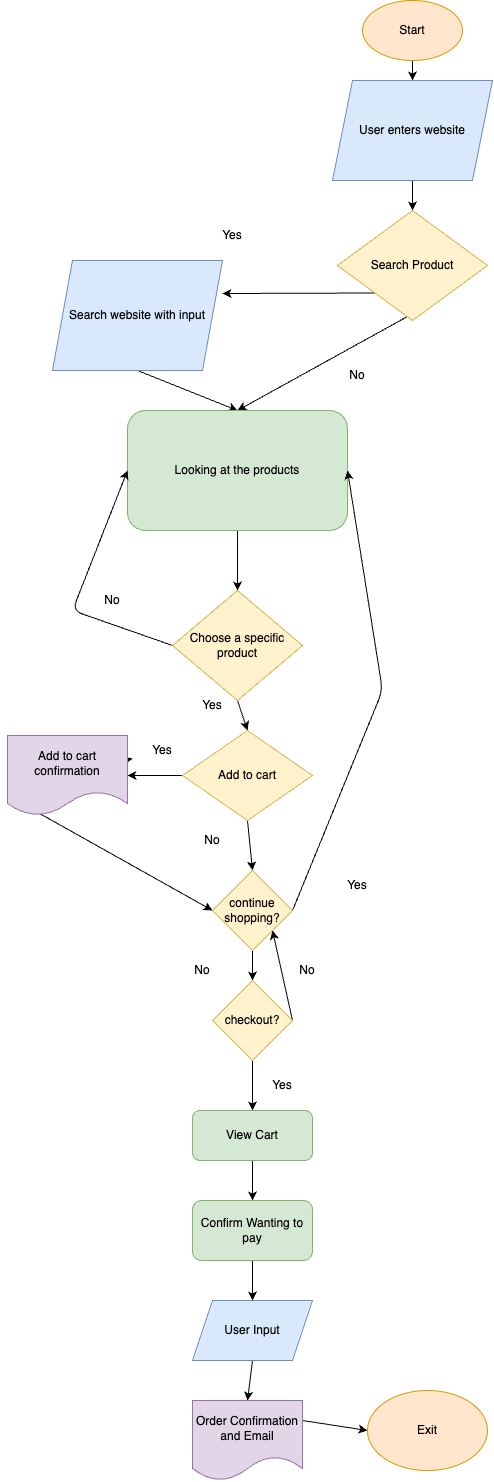

The diagram above was exported from draw.io. Its source (the exported page's mxGraphModel, read from the mxfile embedded in the PNG):
<mxGraphModel dx="4074" dy="1575" grid="1" gridSize="10" guides="1" tooltips="1" connect="1" arrows="1" fold="1" page="1" pageScale="1" pageWidth="2339" pageHeight="3300" math="0" shadow="0">
  <root>
    <mxCell id="0" />
    <mxCell id="1" parent="0" />
    <mxCell id="18" style="edgeStyle=none;html=1;exitX=0.5;exitY=1;exitDx=0;exitDy=0;entryX=0.5;entryY=0;entryDx=0;entryDy=0;" edge="1" parent="1" source="2" target="3">
      <mxGeometry relative="1" as="geometry" />
    </mxCell>
    <mxCell id="2" value="Start" style="ellipse;whiteSpace=wrap;html=1;fillColor=#ffe6cc;strokeColor=#d79b00;" vertex="1" parent="1">
      <mxGeometry x="290" y="10" width="100" height="60" as="geometry" />
    </mxCell>
    <mxCell id="19" style="edgeStyle=none;html=1;exitX=0.5;exitY=1;exitDx=0;exitDy=0;entryX=0.5;entryY=0;entryDx=0;entryDy=0;" edge="1" parent="1" source="3" target="5">
      <mxGeometry relative="1" as="geometry" />
    </mxCell>
    <mxCell id="3" value="User enters website" style="shape=parallelogram;perimeter=parallelogramPerimeter;whiteSpace=wrap;html=1;fixedSize=1;fillColor=#dae8fc;strokeColor=#6c8ebf;" vertex="1" parent="1">
      <mxGeometry x="260" y="90" width="160" height="100" as="geometry" />
    </mxCell>
    <mxCell id="9" style="edgeStyle=none;html=1;exitX=0;exitY=1;exitDx=0;exitDy=0;" edge="1" parent="1" source="5">
      <mxGeometry relative="1" as="geometry">
        <mxPoint x="150" y="303" as="targetPoint" />
      </mxGeometry>
    </mxCell>
    <mxCell id="16" style="edgeStyle=none;html=1;exitX=1;exitY=1;exitDx=0;exitDy=0;entryX=0.5;entryY=0;entryDx=0;entryDy=0;" edge="1" parent="1" source="5" target="14">
      <mxGeometry relative="1" as="geometry">
        <mxPoint x="350" y="630" as="targetPoint" />
      </mxGeometry>
    </mxCell>
    <mxCell id="5" value="Search Product" style="rhombus;whiteSpace=wrap;html=1;fillColor=#fff2cc;strokeColor=#d6b656;" vertex="1" parent="1">
      <mxGeometry x="265" y="220" width="150" height="110" as="geometry" />
    </mxCell>
    <mxCell id="12" value="Yes" style="text;html=1;strokeColor=none;fillColor=none;align=center;verticalAlign=middle;whiteSpace=wrap;rounded=0;" vertex="1" parent="1">
      <mxGeometry x="130" y="230" width="60" height="30" as="geometry" />
    </mxCell>
    <mxCell id="15" style="edgeStyle=none;html=1;exitX=0.5;exitY=1;exitDx=0;exitDy=0;entryX=0.5;entryY=0;entryDx=0;entryDy=0;" edge="1" parent="1" source="13" target="14">
      <mxGeometry relative="1" as="geometry" />
    </mxCell>
    <mxCell id="13" value="Search website with input" style="shape=parallelogram;perimeter=parallelogramPerimeter;whiteSpace=wrap;html=1;fixedSize=1;fillColor=#dae8fc;strokeColor=#6c8ebf;" vertex="1" parent="1">
      <mxGeometry x="-20" y="270" width="170" height="110" as="geometry" />
    </mxCell>
    <mxCell id="49" style="edgeStyle=none;html=1;exitX=0.5;exitY=1;exitDx=0;exitDy=0;entryX=0.5;entryY=0;entryDx=0;entryDy=0;" edge="1" parent="1" source="14" target="21">
      <mxGeometry relative="1" as="geometry" />
    </mxCell>
    <mxCell id="14" value="Looking at the products" style="rounded=1;whiteSpace=wrap;html=1;fillColor=#d5e8d4;strokeColor=#82b366;" vertex="1" parent="1">
      <mxGeometry x="55" y="420" width="220" height="120" as="geometry" />
    </mxCell>
    <mxCell id="17" value="No" style="text;html=1;strokeColor=none;fillColor=none;align=center;verticalAlign=middle;whiteSpace=wrap;rounded=0;" vertex="1" parent="1">
      <mxGeometry x="255" y="370" width="60" height="30" as="geometry" />
    </mxCell>
    <mxCell id="24" style="edgeStyle=none;html=1;exitX=0;exitY=0.5;exitDx=0;exitDy=0;entryX=0;entryY=0.5;entryDx=0;entryDy=0;" edge="1" parent="1" source="21" target="14">
      <mxGeometry relative="1" as="geometry">
        <Array as="points">
          <mxPoint y="620" />
        </Array>
      </mxGeometry>
    </mxCell>
    <mxCell id="30" style="edgeStyle=none;html=1;exitX=0.5;exitY=1;exitDx=0;exitDy=0;entryX=0.5;entryY=0;entryDx=0;entryDy=0;" edge="1" parent="1" source="21" target="31">
      <mxGeometry relative="1" as="geometry">
        <mxPoint x="340" y="970" as="targetPoint" />
        <Array as="points" />
      </mxGeometry>
    </mxCell>
    <mxCell id="21" value="Choose a specific product" style="rhombus;whiteSpace=wrap;html=1;fillColor=#fff2cc;strokeColor=#d6b656;" vertex="1" parent="1">
      <mxGeometry x="100" y="600" width="130" height="110" as="geometry" />
    </mxCell>
    <mxCell id="23" value="No" style="text;html=1;strokeColor=none;fillColor=none;align=center;verticalAlign=middle;whiteSpace=wrap;rounded=0;" vertex="1" parent="1">
      <mxGeometry x="10" y="600" width="60" height="20" as="geometry" />
    </mxCell>
    <mxCell id="37" style="edgeStyle=none;html=1;exitX=0;exitY=0.5;exitDx=0;exitDy=0;entryX=1;entryY=0.5;entryDx=0;entryDy=0;" edge="1" parent="1" source="31" target="34">
      <mxGeometry relative="1" as="geometry" />
    </mxCell>
    <mxCell id="63" style="edgeStyle=none;html=1;exitX=0.5;exitY=1;exitDx=0;exitDy=0;entryX=0;entryY=0.5;entryDx=0;entryDy=0;" edge="1" parent="1" source="31" target="57">
      <mxGeometry relative="1" as="geometry" />
    </mxCell>
    <mxCell id="31" value="Add to cart" style="rhombus;whiteSpace=wrap;html=1;fillColor=#fff2cc;strokeColor=#d6b656;" vertex="1" parent="1">
      <mxGeometry x="110" y="740" width="130" height="90" as="geometry" />
    </mxCell>
    <mxCell id="47" value="" style="edgeStyle=none;html=1;" edge="1" parent="1" source="34" target="38">
      <mxGeometry relative="1" as="geometry" />
    </mxCell>
    <mxCell id="66" style="edgeStyle=none;html=1;exitX=0;exitY=0.75;exitDx=0;exitDy=0;entryX=0.5;entryY=1;entryDx=0;entryDy=0;" edge="1" parent="1" source="34" target="57">
      <mxGeometry relative="1" as="geometry" />
    </mxCell>
    <mxCell id="34" value="Add to cart confirmation" style="shape=document;whiteSpace=wrap;html=1;boundedLbl=1;fillColor=#e1d5e7;strokeColor=#9673a6;" vertex="1" parent="1">
      <mxGeometry x="-65" y="745" width="120" height="80" as="geometry" />
    </mxCell>
    <mxCell id="38" value="Yes" style="text;html=1;strokeColor=none;fillColor=none;align=center;verticalAlign=middle;whiteSpace=wrap;rounded=0;" vertex="1" parent="1">
      <mxGeometry x="60" y="745" width="60" height="30" as="geometry" />
    </mxCell>
    <mxCell id="48" value="Yes" style="text;html=1;strokeColor=none;fillColor=none;align=center;verticalAlign=middle;whiteSpace=wrap;rounded=0;" vertex="1" parent="1">
      <mxGeometry x="110" y="700" width="60" height="30" as="geometry" />
    </mxCell>
    <mxCell id="52" style="edgeStyle=none;html=1;exitX=0.5;exitY=0;exitDx=0;exitDy=0;entryX=1;entryY=0.5;entryDx=0;entryDy=0;" edge="1" parent="1" source="57" target="14">
      <mxGeometry relative="1" as="geometry">
        <mxPoint x="240" y="910" as="sourcePoint" />
        <Array as="points">
          <mxPoint x="310" y="700" />
        </Array>
      </mxGeometry>
    </mxCell>
    <mxCell id="55" style="edgeStyle=none;html=1;exitX=0.5;exitY=1;exitDx=0;exitDy=0;" edge="1" parent="1">
      <mxGeometry relative="1" as="geometry">
        <mxPoint x="180" y="990" as="targetPoint" />
        <mxPoint x="180" y="940" as="sourcePoint" />
      </mxGeometry>
    </mxCell>
    <mxCell id="70" style="edgeStyle=none;html=1;exitX=0.5;exitY=1;exitDx=0;exitDy=0;entryX=0.5;entryY=0;entryDx=0;entryDy=0;" edge="1" parent="1" source="56" target="69">
      <mxGeometry relative="1" as="geometry" />
    </mxCell>
    <mxCell id="71" style="edgeStyle=none;html=1;exitX=1;exitY=0.5;exitDx=0;exitDy=0;entryX=1;entryY=0;entryDx=0;entryDy=0;" edge="1" parent="1" source="56" target="57">
      <mxGeometry relative="1" as="geometry" />
    </mxCell>
    <mxCell id="56" value="checkout?" style="rhombus;whiteSpace=wrap;html=1;fillColor=#fff2cc;strokeColor=#d6b656;" vertex="1" parent="1">
      <mxGeometry x="140" y="990" width="80" height="80" as="geometry" />
    </mxCell>
    <mxCell id="57" value="continue shopping?" style="rhombus;whiteSpace=wrap;html=1;direction=south;fillColor=#fff2cc;strokeColor=#d6b656;" vertex="1" parent="1">
      <mxGeometry x="140" y="880" width="80" height="80" as="geometry" />
    </mxCell>
    <mxCell id="59" value="Yes" style="text;html=1;strokeColor=none;fillColor=none;align=center;verticalAlign=middle;whiteSpace=wrap;rounded=0;" vertex="1" parent="1">
      <mxGeometry x="255" y="880" width="60" height="30" as="geometry" />
    </mxCell>
    <mxCell id="62" value="No" style="text;html=1;strokeColor=none;fillColor=none;align=center;verticalAlign=middle;whiteSpace=wrap;rounded=0;" vertex="1" parent="1">
      <mxGeometry x="100" y="970" width="60" height="20" as="geometry" />
    </mxCell>
    <mxCell id="67" value="No" style="text;html=1;strokeColor=none;fillColor=none;align=center;verticalAlign=middle;whiteSpace=wrap;rounded=0;" vertex="1" parent="1">
      <mxGeometry x="110" y="840" width="60" height="20" as="geometry" />
    </mxCell>
    <mxCell id="81" style="edgeStyle=none;html=1;exitX=0.5;exitY=1;exitDx=0;exitDy=0;entryX=0.5;entryY=0;entryDx=0;entryDy=0;" edge="1" parent="1" source="69" target="80">
      <mxGeometry relative="1" as="geometry" />
    </mxCell>
    <mxCell id="69" value="View Cart" style="rounded=1;whiteSpace=wrap;html=1;fillColor=#d5e8d4;strokeColor=#82b366;" vertex="1" parent="1">
      <mxGeometry x="120" y="1120" width="120" height="50" as="geometry" />
    </mxCell>
    <mxCell id="72" value="No" style="text;html=1;strokeColor=none;fillColor=none;align=center;verticalAlign=middle;whiteSpace=wrap;rounded=0;" vertex="1" parent="1">
      <mxGeometry x="205" y="970" width="60" height="20" as="geometry" />
    </mxCell>
    <mxCell id="84" style="edgeStyle=none;html=1;exitX=0.5;exitY=1;exitDx=0;exitDy=0;entryX=0.5;entryY=0;entryDx=0;entryDy=0;" edge="1" parent="1" source="77" target="83">
      <mxGeometry relative="1" as="geometry" />
    </mxCell>
    <mxCell id="77" value="User Input" style="shape=parallelogram;perimeter=parallelogramPerimeter;whiteSpace=wrap;html=1;fixedSize=1;fillColor=#dae8fc;strokeColor=#6c8ebf;" vertex="1" parent="1">
      <mxGeometry x="120" y="1310" width="120" height="60" as="geometry" />
    </mxCell>
    <mxCell id="82" style="edgeStyle=none;html=1;exitX=0.5;exitY=1;exitDx=0;exitDy=0;entryX=0.5;entryY=0;entryDx=0;entryDy=0;" edge="1" parent="1" source="80" target="77">
      <mxGeometry relative="1" as="geometry" />
    </mxCell>
    <mxCell id="80" value="Confirm Wanting to pay" style="rounded=1;whiteSpace=wrap;html=1;fillColor=#d5e8d4;strokeColor=#82b366;" vertex="1" parent="1">
      <mxGeometry x="120" y="1210" width="120" height="60" as="geometry" />
    </mxCell>
    <mxCell id="86" style="edgeStyle=none;html=1;exitX=1;exitY=0.25;exitDx=0;exitDy=0;entryX=0;entryY=0.5;entryDx=0;entryDy=0;" edge="1" parent="1" source="83" target="85">
      <mxGeometry relative="1" as="geometry" />
    </mxCell>
    <mxCell id="83" value="Order Confirmation and Email" style="shape=document;whiteSpace=wrap;html=1;boundedLbl=1;fillColor=#e1d5e7;strokeColor=#9673a6;" vertex="1" parent="1">
      <mxGeometry x="120" y="1410" width="110" height="80" as="geometry" />
    </mxCell>
    <mxCell id="85" value="Exit" style="ellipse;whiteSpace=wrap;html=1;fillColor=#ffe6cc;strokeColor=#d79b00;" vertex="1" parent="1">
      <mxGeometry x="295" y="1400" width="120" height="80" as="geometry" />
    </mxCell>
    <mxCell id="87" value="Yes" style="text;html=1;strokeColor=none;fillColor=none;align=center;verticalAlign=middle;whiteSpace=wrap;rounded=0;" vertex="1" parent="1">
      <mxGeometry x="180" y="1080" width="60" height="30" as="geometry" />
    </mxCell>
  </root>
</mxGraphModel>